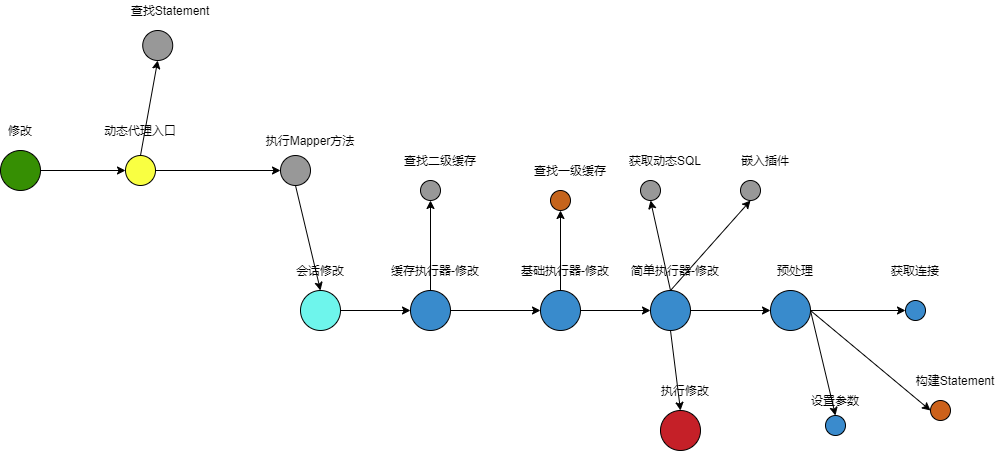

The diagram above was exported from draw.io. Its source (the exported page's mxGraphModel, read from the mxfile embedded in the PNG):
<mxGraphModel dx="1038" dy="647" grid="1" gridSize="10" guides="1" tooltips="1" connect="1" arrows="1" fold="1" page="1" pageScale="1" pageWidth="827" pageHeight="1169" math="0" shadow="0">
  <root>
    <mxCell id="0" />
    <mxCell id="1" parent="0" />
    <mxCell id="oknCha7nqTvBMoDPKIGc-6" value="" style="group" vertex="1" connectable="0" parent="1">
      <mxGeometry x="40" y="210" width="40" height="70" as="geometry" />
    </mxCell>
    <mxCell id="oknCha7nqTvBMoDPKIGc-2" value="" style="ellipse;whiteSpace=wrap;html=1;aspect=fixed;fillColor=#368F03;" vertex="1" parent="oknCha7nqTvBMoDPKIGc-6">
      <mxGeometry y="30" width="40" height="40" as="geometry" />
    </mxCell>
    <mxCell id="oknCha7nqTvBMoDPKIGc-3" value="修改" style="text;html=1;strokeColor=none;fillColor=none;align=center;verticalAlign=middle;whiteSpace=wrap;rounded=0;" vertex="1" parent="oknCha7nqTvBMoDPKIGc-6">
      <mxGeometry width="40" height="20" as="geometry" />
    </mxCell>
    <mxCell id="oknCha7nqTvBMoDPKIGc-7" value="" style="group" vertex="1" connectable="0" parent="1">
      <mxGeometry x="140" y="210" width="80" height="70" as="geometry" />
    </mxCell>
    <mxCell id="oknCha7nqTvBMoDPKIGc-4" value="" style="ellipse;whiteSpace=wrap;html=1;aspect=fixed;fillColor=#F9FF42;" vertex="1" parent="oknCha7nqTvBMoDPKIGc-7">
      <mxGeometry x="25" y="35" width="30" height="30" as="geometry" />
    </mxCell>
    <mxCell id="oknCha7nqTvBMoDPKIGc-5" value="动态代理入口" style="text;html=1;strokeColor=none;fillColor=none;align=center;verticalAlign=middle;whiteSpace=wrap;rounded=0;" vertex="1" parent="oknCha7nqTvBMoDPKIGc-7">
      <mxGeometry width="80" height="20" as="geometry" />
    </mxCell>
    <mxCell id="oknCha7nqTvBMoDPKIGc-8" value="" style="group" vertex="1" connectable="0" parent="1">
      <mxGeometry x="160" y="90" width="100" height="70" as="geometry" />
    </mxCell>
    <mxCell id="oknCha7nqTvBMoDPKIGc-9" value="" style="ellipse;whiteSpace=wrap;html=1;aspect=fixed;fillColor=#989898;" vertex="1" parent="oknCha7nqTvBMoDPKIGc-8">
      <mxGeometry x="22.22" y="30" width="30" height="30" as="geometry" />
    </mxCell>
    <mxCell id="oknCha7nqTvBMoDPKIGc-10" value="查找Statement" style="text;html=1;strokeColor=none;fillColor=none;align=center;verticalAlign=middle;whiteSpace=wrap;rounded=0;" vertex="1" parent="oknCha7nqTvBMoDPKIGc-8">
      <mxGeometry width="100" height="20" as="geometry" />
    </mxCell>
    <mxCell id="oknCha7nqTvBMoDPKIGc-11" style="edgeStyle=orthogonalEdgeStyle;rounded=0;orthogonalLoop=1;jettySize=auto;html=1;exitX=1;exitY=0.5;exitDx=0;exitDy=0;entryX=0;entryY=0.5;entryDx=0;entryDy=0;" edge="1" parent="1" source="oknCha7nqTvBMoDPKIGc-2" target="oknCha7nqTvBMoDPKIGc-4">
      <mxGeometry relative="1" as="geometry" />
    </mxCell>
    <mxCell id="oknCha7nqTvBMoDPKIGc-12" style="rounded=0;orthogonalLoop=1;jettySize=auto;html=1;exitX=0.5;exitY=0;exitDx=0;exitDy=0;entryX=0.5;entryY=1;entryDx=0;entryDy=0;" edge="1" parent="1" source="oknCha7nqTvBMoDPKIGc-4" target="oknCha7nqTvBMoDPKIGc-9">
      <mxGeometry relative="1" as="geometry" />
    </mxCell>
    <mxCell id="oknCha7nqTvBMoDPKIGc-21" style="edgeStyle=none;rounded=0;orthogonalLoop=1;jettySize=auto;html=1;exitX=0.5;exitY=1;exitDx=0;exitDy=0;entryX=0.5;entryY=0;entryDx=0;entryDy=0;" edge="1" parent="1" source="oknCha7nqTvBMoDPKIGc-14" target="oknCha7nqTvBMoDPKIGc-18">
      <mxGeometry relative="1" as="geometry" />
    </mxCell>
    <mxCell id="oknCha7nqTvBMoDPKIGc-17" value="" style="group" vertex="1" connectable="0" parent="1">
      <mxGeometry x="320" y="350" width="80" height="70" as="geometry" />
    </mxCell>
    <mxCell id="oknCha7nqTvBMoDPKIGc-18" value="" style="ellipse;whiteSpace=wrap;html=1;aspect=fixed;fillColor=#6EF5EC;" vertex="1" parent="oknCha7nqTvBMoDPKIGc-17">
      <mxGeometry x="20" y="30" width="40" height="40" as="geometry" />
    </mxCell>
    <mxCell id="oknCha7nqTvBMoDPKIGc-19" value="会话修改" style="text;html=1;strokeColor=none;fillColor=none;align=center;verticalAlign=middle;whiteSpace=wrap;rounded=0;" vertex="1" parent="oknCha7nqTvBMoDPKIGc-17">
      <mxGeometry width="80" height="20" as="geometry" />
    </mxCell>
    <mxCell id="oknCha7nqTvBMoDPKIGc-20" style="edgeStyle=none;rounded=0;orthogonalLoop=1;jettySize=auto;html=1;exitX=1;exitY=0.5;exitDx=0;exitDy=0;entryX=0;entryY=0.5;entryDx=0;entryDy=0;" edge="1" parent="1" source="oknCha7nqTvBMoDPKIGc-4" target="oknCha7nqTvBMoDPKIGc-14">
      <mxGeometry relative="1" as="geometry" />
    </mxCell>
    <mxCell id="oknCha7nqTvBMoDPKIGc-22" value="" style="group" vertex="1" connectable="0" parent="1">
      <mxGeometry x="430" y="350" width="90" height="70" as="geometry" />
    </mxCell>
    <mxCell id="oknCha7nqTvBMoDPKIGc-23" value="" style="ellipse;whiteSpace=wrap;html=1;aspect=fixed;fillColor=#398BCC;" vertex="1" parent="oknCha7nqTvBMoDPKIGc-22">
      <mxGeometry x="20" y="30" width="40" height="40" as="geometry" />
    </mxCell>
    <mxCell id="oknCha7nqTvBMoDPKIGc-24" value="缓存执行器-修改" style="text;html=1;strokeColor=none;fillColor=none;align=center;verticalAlign=middle;whiteSpace=wrap;rounded=0;" vertex="1" parent="oknCha7nqTvBMoDPKIGc-22">
      <mxGeometry width="90" height="20" as="geometry" />
    </mxCell>
    <mxCell id="oknCha7nqTvBMoDPKIGc-25" value="" style="group" vertex="1" connectable="0" parent="1">
      <mxGeometry x="440" y="240" width="80" height="70" as="geometry" />
    </mxCell>
    <mxCell id="oknCha7nqTvBMoDPKIGc-26" value="" style="ellipse;whiteSpace=wrap;html=1;aspect=fixed;fillColor=#989898;" vertex="1" parent="oknCha7nqTvBMoDPKIGc-25">
      <mxGeometry x="20" y="30" width="20" height="20" as="geometry" />
    </mxCell>
    <mxCell id="oknCha7nqTvBMoDPKIGc-27" value="查找二级缓存" style="text;html=1;strokeColor=none;fillColor=none;align=center;verticalAlign=middle;whiteSpace=wrap;rounded=0;" vertex="1" parent="oknCha7nqTvBMoDPKIGc-25">
      <mxGeometry width="80" height="20" as="geometry" />
    </mxCell>
    <mxCell id="oknCha7nqTvBMoDPKIGc-28" style="edgeStyle=none;rounded=0;orthogonalLoop=1;jettySize=auto;html=1;exitX=1;exitY=0.5;exitDx=0;exitDy=0;entryX=0;entryY=0.5;entryDx=0;entryDy=0;" edge="1" parent="1" source="oknCha7nqTvBMoDPKIGc-18" target="oknCha7nqTvBMoDPKIGc-23">
      <mxGeometry relative="1" as="geometry" />
    </mxCell>
    <mxCell id="oknCha7nqTvBMoDPKIGc-29" style="edgeStyle=none;rounded=0;orthogonalLoop=1;jettySize=auto;html=1;exitX=0.5;exitY=0;exitDx=0;exitDy=0;entryX=0.5;entryY=1;entryDx=0;entryDy=0;" edge="1" parent="1" source="oknCha7nqTvBMoDPKIGc-23" target="oknCha7nqTvBMoDPKIGc-26">
      <mxGeometry relative="1" as="geometry" />
    </mxCell>
    <mxCell id="oknCha7nqTvBMoDPKIGc-30" value="" style="group" vertex="1" connectable="0" parent="1">
      <mxGeometry x="560" y="350" width="90" height="70" as="geometry" />
    </mxCell>
    <mxCell id="oknCha7nqTvBMoDPKIGc-31" value="" style="ellipse;whiteSpace=wrap;html=1;aspect=fixed;fillColor=#398BCC;" vertex="1" parent="oknCha7nqTvBMoDPKIGc-30">
      <mxGeometry x="20" y="30" width="40" height="40" as="geometry" />
    </mxCell>
    <mxCell id="oknCha7nqTvBMoDPKIGc-32" value="基础执行器-修改" style="text;html=1;strokeColor=none;fillColor=none;align=center;verticalAlign=middle;whiteSpace=wrap;rounded=0;" vertex="1" parent="oknCha7nqTvBMoDPKIGc-30">
      <mxGeometry width="90" height="20" as="geometry" />
    </mxCell>
    <mxCell id="oknCha7nqTvBMoDPKIGc-33" value="" style="group" vertex="1" connectable="0" parent="1">
      <mxGeometry x="570" y="250" width="80" height="70" as="geometry" />
    </mxCell>
    <mxCell id="oknCha7nqTvBMoDPKIGc-34" value="" style="ellipse;whiteSpace=wrap;html=1;aspect=fixed;fillColor=#C5641C;" vertex="1" parent="oknCha7nqTvBMoDPKIGc-33">
      <mxGeometry x="20" y="30" width="20" height="20" as="geometry" />
    </mxCell>
    <mxCell id="oknCha7nqTvBMoDPKIGc-35" value="查找一级缓存" style="text;html=1;strokeColor=none;fillColor=none;align=center;verticalAlign=middle;whiteSpace=wrap;rounded=0;" vertex="1" parent="oknCha7nqTvBMoDPKIGc-33">
      <mxGeometry width="80" height="20" as="geometry" />
    </mxCell>
    <mxCell id="oknCha7nqTvBMoDPKIGc-36" style="edgeStyle=none;rounded=0;orthogonalLoop=1;jettySize=auto;html=1;exitX=1;exitY=0.5;exitDx=0;exitDy=0;" edge="1" parent="1" source="oknCha7nqTvBMoDPKIGc-23" target="oknCha7nqTvBMoDPKIGc-31">
      <mxGeometry relative="1" as="geometry" />
    </mxCell>
    <mxCell id="oknCha7nqTvBMoDPKIGc-37" style="edgeStyle=none;rounded=0;orthogonalLoop=1;jettySize=auto;html=1;exitX=0.5;exitY=0;exitDx=0;exitDy=0;entryX=0.5;entryY=1;entryDx=0;entryDy=0;" edge="1" parent="1" source="oknCha7nqTvBMoDPKIGc-31" target="oknCha7nqTvBMoDPKIGc-34">
      <mxGeometry relative="1" as="geometry" />
    </mxCell>
    <mxCell id="oknCha7nqTvBMoDPKIGc-38" value="" style="group" vertex="1" connectable="0" parent="1">
      <mxGeometry x="670" y="350" width="90" height="70" as="geometry" />
    </mxCell>
    <mxCell id="oknCha7nqTvBMoDPKIGc-39" value="" style="ellipse;whiteSpace=wrap;html=1;aspect=fixed;fillColor=#398BCC;" vertex="1" parent="oknCha7nqTvBMoDPKIGc-38">
      <mxGeometry x="20" y="30" width="40" height="40" as="geometry" />
    </mxCell>
    <mxCell id="oknCha7nqTvBMoDPKIGc-40" value="简单执行器-修改" style="text;html=1;strokeColor=none;fillColor=none;align=center;verticalAlign=middle;whiteSpace=wrap;rounded=0;" vertex="1" parent="oknCha7nqTvBMoDPKIGc-38">
      <mxGeometry width="90" height="20" as="geometry" />
    </mxCell>
    <mxCell id="oknCha7nqTvBMoDPKIGc-41" style="edgeStyle=none;rounded=0;orthogonalLoop=1;jettySize=auto;html=1;exitX=1;exitY=0.5;exitDx=0;exitDy=0;entryX=0;entryY=0.5;entryDx=0;entryDy=0;" edge="1" parent="1" source="oknCha7nqTvBMoDPKIGc-31" target="oknCha7nqTvBMoDPKIGc-39">
      <mxGeometry relative="1" as="geometry" />
    </mxCell>
    <mxCell id="oknCha7nqTvBMoDPKIGc-42" value="" style="group" vertex="1" connectable="0" parent="1">
      <mxGeometry x="660" y="240" width="90" height="70" as="geometry" />
    </mxCell>
    <mxCell id="oknCha7nqTvBMoDPKIGc-43" value="" style="ellipse;whiteSpace=wrap;html=1;aspect=fixed;fillColor=#989898;" vertex="1" parent="oknCha7nqTvBMoDPKIGc-42">
      <mxGeometry x="20" y="30" width="20" height="20" as="geometry" />
    </mxCell>
    <mxCell id="oknCha7nqTvBMoDPKIGc-44" value="获取动态SQL" style="text;html=1;strokeColor=none;fillColor=none;align=center;verticalAlign=middle;whiteSpace=wrap;rounded=0;" vertex="1" parent="oknCha7nqTvBMoDPKIGc-42">
      <mxGeometry width="90" height="20" as="geometry" />
    </mxCell>
    <mxCell id="oknCha7nqTvBMoDPKIGc-45" value="" style="group" vertex="1" connectable="0" parent="1">
      <mxGeometry x="760" y="240" width="90" height="70" as="geometry" />
    </mxCell>
    <mxCell id="oknCha7nqTvBMoDPKIGc-46" value="" style="ellipse;whiteSpace=wrap;html=1;aspect=fixed;fillColor=#989898;" vertex="1" parent="oknCha7nqTvBMoDPKIGc-45">
      <mxGeometry x="20" y="30" width="20" height="20" as="geometry" />
    </mxCell>
    <mxCell id="oknCha7nqTvBMoDPKIGc-47" value="嵌入插件" style="text;html=1;strokeColor=none;fillColor=none;align=center;verticalAlign=middle;whiteSpace=wrap;rounded=0;" vertex="1" parent="oknCha7nqTvBMoDPKIGc-45">
      <mxGeometry width="90" height="20" as="geometry" />
    </mxCell>
    <mxCell id="oknCha7nqTvBMoDPKIGc-48" value="" style="group" vertex="1" connectable="0" parent="1">
      <mxGeometry x="680" y="470" width="90" height="70" as="geometry" />
    </mxCell>
    <mxCell id="oknCha7nqTvBMoDPKIGc-49" value="" style="ellipse;whiteSpace=wrap;html=1;aspect=fixed;fillColor=#C52028;" vertex="1" parent="oknCha7nqTvBMoDPKIGc-48">
      <mxGeometry x="20" y="30" width="40" height="40" as="geometry" />
    </mxCell>
    <mxCell id="oknCha7nqTvBMoDPKIGc-50" value="执行修改" style="text;html=1;strokeColor=none;fillColor=none;align=center;verticalAlign=middle;whiteSpace=wrap;rounded=0;" vertex="1" parent="oknCha7nqTvBMoDPKIGc-48">
      <mxGeometry width="90" height="20" as="geometry" />
    </mxCell>
    <mxCell id="oknCha7nqTvBMoDPKIGc-51" style="edgeStyle=none;rounded=0;orthogonalLoop=1;jettySize=auto;html=1;entryX=0.5;entryY=1;entryDx=0;entryDy=0;exitX=0.5;exitY=0;exitDx=0;exitDy=0;" edge="1" parent="1" source="oknCha7nqTvBMoDPKIGc-39" target="oknCha7nqTvBMoDPKIGc-43">
      <mxGeometry relative="1" as="geometry">
        <mxPoint x="780" y="350" as="sourcePoint" />
      </mxGeometry>
    </mxCell>
    <mxCell id="oknCha7nqTvBMoDPKIGc-52" style="edgeStyle=none;rounded=0;orthogonalLoop=1;jettySize=auto;html=1;exitX=0.5;exitY=0;exitDx=0;exitDy=0;entryX=0.5;entryY=1;entryDx=0;entryDy=0;" edge="1" parent="1" source="oknCha7nqTvBMoDPKIGc-39" target="oknCha7nqTvBMoDPKIGc-46">
      <mxGeometry relative="1" as="geometry" />
    </mxCell>
    <mxCell id="oknCha7nqTvBMoDPKIGc-53" style="edgeStyle=none;rounded=0;orthogonalLoop=1;jettySize=auto;html=1;exitX=0.5;exitY=1;exitDx=0;exitDy=0;entryX=0.5;entryY=0;entryDx=0;entryDy=0;" edge="1" parent="1" source="oknCha7nqTvBMoDPKIGc-39" target="oknCha7nqTvBMoDPKIGc-49">
      <mxGeometry relative="1" as="geometry" />
    </mxCell>
    <mxCell id="oknCha7nqTvBMoDPKIGc-54" value="" style="group" vertex="1" connectable="0" parent="1">
      <mxGeometry x="790" y="350" width="90" height="70" as="geometry" />
    </mxCell>
    <mxCell id="oknCha7nqTvBMoDPKIGc-55" value="" style="ellipse;whiteSpace=wrap;html=1;aspect=fixed;fillColor=#398BCC;" vertex="1" parent="oknCha7nqTvBMoDPKIGc-54">
      <mxGeometry x="20" y="30" width="40" height="40" as="geometry" />
    </mxCell>
    <mxCell id="oknCha7nqTvBMoDPKIGc-56" value="预处理" style="text;html=1;strokeColor=none;fillColor=none;align=center;verticalAlign=middle;whiteSpace=wrap;rounded=0;" vertex="1" parent="oknCha7nqTvBMoDPKIGc-54">
      <mxGeometry width="90" height="20" as="geometry" />
    </mxCell>
    <mxCell id="oknCha7nqTvBMoDPKIGc-57" style="edgeStyle=none;rounded=0;orthogonalLoop=1;jettySize=auto;html=1;exitX=1;exitY=0.5;exitDx=0;exitDy=0;entryX=0;entryY=0.5;entryDx=0;entryDy=0;" edge="1" parent="1" source="oknCha7nqTvBMoDPKIGc-39" target="oknCha7nqTvBMoDPKIGc-55">
      <mxGeometry relative="1" as="geometry" />
    </mxCell>
    <mxCell id="oknCha7nqTvBMoDPKIGc-58" value="" style="group" vertex="1" connectable="0" parent="1">
      <mxGeometry x="830" y="480" width="90" height="70" as="geometry" />
    </mxCell>
    <mxCell id="oknCha7nqTvBMoDPKIGc-59" value="" style="ellipse;whiteSpace=wrap;html=1;aspect=fixed;fillColor=#3A8BCD;" vertex="1" parent="oknCha7nqTvBMoDPKIGc-58">
      <mxGeometry x="35" y="25" width="20" height="20" as="geometry" />
    </mxCell>
    <mxCell id="oknCha7nqTvBMoDPKIGc-60" value="设置参数" style="text;html=1;strokeColor=none;fillColor=none;align=center;verticalAlign=middle;whiteSpace=wrap;rounded=0;" vertex="1" parent="oknCha7nqTvBMoDPKIGc-58">
      <mxGeometry width="90" height="20" as="geometry" />
    </mxCell>
    <mxCell id="oknCha7nqTvBMoDPKIGc-61" value="" style="group" vertex="1" connectable="0" parent="1">
      <mxGeometry x="950" y="460" width="90" height="70" as="geometry" />
    </mxCell>
    <mxCell id="oknCha7nqTvBMoDPKIGc-62" value="" style="ellipse;whiteSpace=wrap;html=1;aspect=fixed;fillColor=#CC611A;" vertex="1" parent="oknCha7nqTvBMoDPKIGc-61">
      <mxGeometry x="20" y="30" width="20" height="20" as="geometry" />
    </mxCell>
    <mxCell id="oknCha7nqTvBMoDPKIGc-63" value="构建Statement" style="text;html=1;strokeColor=none;fillColor=none;align=center;verticalAlign=middle;whiteSpace=wrap;rounded=0;" vertex="1" parent="oknCha7nqTvBMoDPKIGc-61">
      <mxGeometry width="90" height="20" as="geometry" />
    </mxCell>
    <mxCell id="oknCha7nqTvBMoDPKIGc-64" value="" style="group" vertex="1" connectable="0" parent="1">
      <mxGeometry x="910" y="350" width="90" height="70" as="geometry" />
    </mxCell>
    <mxCell id="oknCha7nqTvBMoDPKIGc-65" value="" style="ellipse;whiteSpace=wrap;html=1;aspect=fixed;fillColor=#3A8BCD;" vertex="1" parent="oknCha7nqTvBMoDPKIGc-64">
      <mxGeometry x="35" y="40" width="20" height="20" as="geometry" />
    </mxCell>
    <mxCell id="oknCha7nqTvBMoDPKIGc-66" value="获取连接" style="text;html=1;strokeColor=none;fillColor=none;align=center;verticalAlign=middle;whiteSpace=wrap;rounded=0;" vertex="1" parent="oknCha7nqTvBMoDPKIGc-64">
      <mxGeometry width="90" height="20" as="geometry" />
    </mxCell>
    <mxCell id="oknCha7nqTvBMoDPKIGc-67" style="edgeStyle=none;rounded=0;orthogonalLoop=1;jettySize=auto;html=1;exitX=1;exitY=0.5;exitDx=0;exitDy=0;entryX=0;entryY=0.5;entryDx=0;entryDy=0;" edge="1" parent="1" source="oknCha7nqTvBMoDPKIGc-55" target="oknCha7nqTvBMoDPKIGc-65">
      <mxGeometry relative="1" as="geometry" />
    </mxCell>
    <mxCell id="oknCha7nqTvBMoDPKIGc-68" style="edgeStyle=none;rounded=0;orthogonalLoop=1;jettySize=auto;html=1;exitX=1;exitY=0.5;exitDx=0;exitDy=0;entryX=0;entryY=0.5;entryDx=0;entryDy=0;" edge="1" parent="1" source="oknCha7nqTvBMoDPKIGc-55" target="oknCha7nqTvBMoDPKIGc-62">
      <mxGeometry relative="1" as="geometry" />
    </mxCell>
    <mxCell id="oknCha7nqTvBMoDPKIGc-69" style="edgeStyle=none;rounded=0;orthogonalLoop=1;jettySize=auto;html=1;exitX=1;exitY=0.5;exitDx=0;exitDy=0;entryX=0.5;entryY=0;entryDx=0;entryDy=0;" edge="1" parent="1" source="oknCha7nqTvBMoDPKIGc-55" target="oknCha7nqTvBMoDPKIGc-59">
      <mxGeometry relative="1" as="geometry" />
    </mxCell>
    <mxCell id="oknCha7nqTvBMoDPKIGc-70" value="" style="group" vertex="1" connectable="0" parent="1">
      <mxGeometry x="300" y="220" width="100" height="60" as="geometry" />
    </mxCell>
    <mxCell id="oknCha7nqTvBMoDPKIGc-14" value="" style="ellipse;whiteSpace=wrap;html=1;aspect=fixed;fillColor=#989898;" vertex="1" parent="oknCha7nqTvBMoDPKIGc-70">
      <mxGeometry x="20" y="25" width="30" height="30" as="geometry" />
    </mxCell>
    <mxCell id="oknCha7nqTvBMoDPKIGc-15" value="执行Mapper方法" style="text;html=1;strokeColor=none;fillColor=none;align=center;verticalAlign=middle;whiteSpace=wrap;rounded=0;" vertex="1" parent="oknCha7nqTvBMoDPKIGc-70">
      <mxGeometry width="100" height="20" as="geometry" />
    </mxCell>
  </root>
</mxGraphModel>